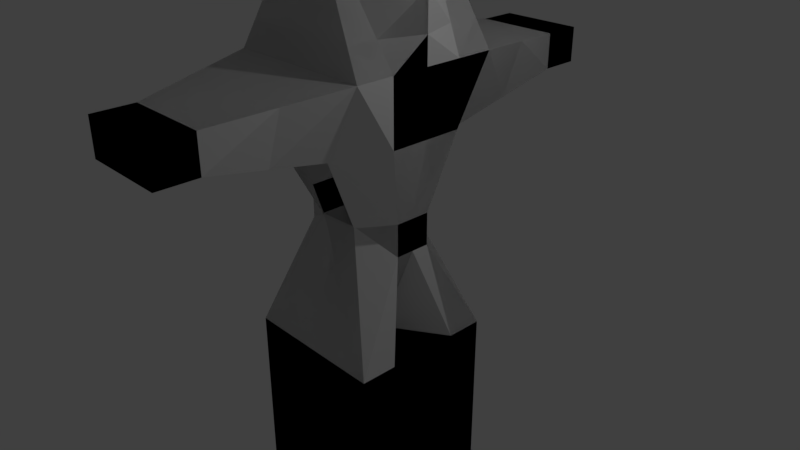 # Source: man3.blend  (saved by Blender 2.78.0; exported with 4.5.12 LTS)
import bpy
from mathutils import Matrix  # noqa: F401  (used for matrix-valued properties, if any)

bpy.ops.wm.read_factory_settings(use_empty=True)
scene = bpy.context.scene
scene.name = 'Scene'

# ---- collections
col_collection_1 = bpy.data.collections.new('Collection 1'); scene.collection.children.link(col_collection_1)

# ---- materials (node trees are filled in below, after node groups)
mat_material = bpy.data.materials.new('Material')
mat_material.alpha_threshold = 0.0
mat_material.use_transparent_shadow = False
mat_material.roughness = 0.5
mat_material.line_color = (0.0, 0.0, 0.0, 1.0)
mat_facebody = bpy.data.materials.new('FaceBody')
mat_facebody.alpha_threshold = 0.0
mat_facebody.use_transparent_shadow = False
mat_facebody.roughness = 0.5

# ---- material node trees

# ---- world
world_world = bpy.data.worlds.new('World'); scene.world = world_world
world_world.color = (0.05088, 0.05088, 0.05088)
world_world.use_sun_shadow = False
world_world.sun_shadow_jitter_overblur = 0.0
world_world.cycles.sampling_method = 'MANUAL'

# ---- cameras
cam_camera = bpy.data.cameras.new('Camera')
cam_camera.clip_end = 100.0
cam_camera.lens = 35.0
cam_camera.sensor_width = 32.0
cam_camera.sensor_height = 18.0
cam_camera.ortho_scale = 7.314
cam_camera.dof.focus_distance = 0.0
cam_camera.dof.aperture_fstop = 128.0

# ---- lights
light_lamp = bpy.data.lights.new('Lamp', 'POINT')
light_lamp.transmission_factor = 0.0
light_lamp.cutoff_distance = 30.0
light_lamp.energy = 100.0
light_lamp.shadow_buffer_clip_start = 1.001
light_lamp.shadow_soft_size = 0.1
light_lamp.shadow_maximum_resolution = 0.006
light_lamp.use_absolute_resolution = True

# ---- meshes
me_cube_001 = bpy.data.meshes.new('Cube.001')
me_cube_001.from_pydata([(1.0, 1.0, -1.0), (1.0, -1.0, -1.0), (-1.0, -1.0, -1.0), (-1.0, 1.0, -1.0), (0.3062, 0.4855, 0.5683), (0.2768, -0.4855, 0.6318), (-0.2604, -0.511, 0.6344), (-0.2914, 0.511, 0.5676), (0.1055, 0.7764, 4.354), (0.07295, -0.7682, 4.354), (-0.07295, -0.7682, 4.354), (-0.1055, 0.7764, 4.354), (1.0, 1.0, -2.481), (1.0, -1.0, -2.481), (-1.0, -1.0, -2.481), (-1.0, 1.0, -2.481), (0.217, -5.96e-08, -1.0), (0.04396, 2.98e-07, -1.0), (0.7891, -4.015e-07, 0.7852), (-0.7995, 1.438e-07, 0.7958), (1.0, -5.364e-07, 4.354), (-1.0, 1.788e-07, 4.354), (-1.0, 0.5, -1.0), (-0.7995, 0.2555, 0.7958), (-0.1055, 0.7236, 4.354), (-1.0, 0.5, -2.481), (1.0, 0.5, -1.0), (0.7891, 0.2428, 0.7852), (0.1055, 0.7236, 4.354), (1.0, 0.5, -2.481), (1.0, -0.5, -1.0), (0.7891, -0.2428, 0.7852), (0.07295, -0.7318, 4.354), (1.0, -0.5, -2.481), (-1.0, -0.5, -1.0), (-0.7995, -0.2555, 0.7958), (-0.07295, -0.7318, 4.354), (-1.0, -0.5, -2.481), (-1.0, -1.0, 2.677), (-1.0, 1.0, 2.677), (1.0, 1.0, 2.677), (1.0, -1.0, 2.677), (1.0, -5.364e-07, 2.677), (-1.0, 1.788e-07, 2.677), (-1.0, 0.5, 2.677), (1.0, 0.5, 2.677), (1.0, -0.5, 2.677), (-1.0, -0.5, 2.677), (0.3062, 0.4855, 0.5659), (0.2768, -0.4855, 0.6558), (-0.2604, -0.511, 0.6597), (-0.2914, 0.511, 0.565), (-0.7995, 1.712e-07, 0.3368), (0.7891, -2.975e-07, 0.349), (0.7891, 0.2428, 0.349), (-0.7995, 0.2555, 0.3368), (-0.7995, -0.2555, 0.3368), (0.7891, -0.2428, 0.349), (-3.874e-07, -0.7682, 4.354), (2.086e-07, 0.7764, 4.354), (-1.0, -1.0, 2.677), (1.0, -1.0, 2.677), (-0.5693, -3.139, 2.496), (0.5693, -3.139, 2.496), (-1.0, 1.0, -1.0), (-0.5647, 3.216, 2.494), (0.5647, 3.216, 2.494), (0.217, -0.5, -4.884), (1.0, -1.0, -4.884), (1.0, 1.0, -4.884), (-1.0, 1.0, -4.884), (-1.0, -1.0, -4.884), (-1.0, 0.5, -4.884), (1.0, 0.5, -4.884), (-1.0, -0.5, -4.884), (-0.5693, -2.613, 2.496), (0.5693, -2.613, 2.496), (1.0, 1.0, -1.0), (0.5647, 2.7, 2.494), (-0.5647, 2.7, 2.494), (-0.5027, 1.0, 1.615), (0.5027, 1.0, 1.615), (-0.4724, -1.0, 1.681), (0.4724, -1.0, 1.681), (1.0, -5.364e-07, 1.838), (-1.0, 1.788e-07, 1.838), (-1.0, 0.5, 1.838), (1.0, 0.5, 1.838), (1.0, -0.5, 1.838), (-1.0, -0.5, 1.838), (-0.4724, -1.0, 1.681), (0.4724, -1.0, 1.681), (-0.5693, -3.139, 2.019), (0.5693, -3.139, 2.019), (-0.5647, 3.216, 2.021), (0.5647, 3.216, 2.021), (0.5693, -2.613, 2.019), (-0.5693, -2.613, 2.019), (-0.5647, 2.7, 2.021), (0.5647, 2.7, 2.021), (1.0, 1.0, -2.481), (-1.0, 1.0, -2.481), (1.0, 1.0, -1.0), (-1.0, 1.0, -1.0), (1.0, 1.0, -2.481), (-1.0, 1.0, -2.481), (-1.192e-07, -1.788e-07, 4.354), (1.788e-07, 0.7236, 4.354), (-3.874e-07, -0.7318, 4.354), (-5.364e-07, -1.0, 2.677), (2.98e-07, 1.0, 2.677), (-5.364e-07, -1.0, 2.677), (-1.49e-06, -3.139, 2.496), (8.941e-07, 3.216, 2.494), (-1.252e-06, -2.613, 2.496), (7.153e-07, 2.7, 2.494), (8.941e-07, 3.216, 2.021), (-1.49e-06, -3.139, 2.019), (0.7846, -1.806, 2.587), (-0.7846, -1.806, 2.587), (-0.5209, -1.806, 1.85), (0.5209, -1.806, 1.85), (-8.941e-07, -1.806, 2.587), (0.7823, 1.85, 2.586), (-0.7823, 1.85, 2.586), (0.5337, 1.85, 1.818), (-0.5337, 1.85, 1.818), (5.066e-07, 1.85, 2.586), (-0.5365, -0.8841, 3.515), (0.5365, -0.8841, 3.515), (1.0, -5.364e-07, 3.515), (-1.0, 1.788e-07, 3.515), (-0.5527, 0.6118, 3.515), (0.5527, 0.6118, 3.515), (0.5365, -0.6159, 3.515), (-0.5365, -0.6159, 3.515), (-0.5527, 0.8882, 3.515), (0.5527, 0.8882, 3.515), (-4.619e-07, -0.8841, 3.515), (2.533e-07, 0.8882, 3.515), (-0.8111, 0.9528, 3.031), (0.8111, 0.9528, 3.031), (-0.8042, -0.951, 3.031), (0.8042, -0.951, 3.031), (1.0, -5.364e-07, 3.031), (-1.0, 1.788e-07, 3.031), (-0.8111, 0.5472, 3.031), (0.8111, 0.5472, 3.031), (0.8042, -0.549, 3.031), (-0.8042, -0.549, 3.031), (-5.05e-07, -0.951, 3.031), (2.791e-07, 0.9528, 3.031)], [], [(1, 33, 30), (128, 36, 135), (57, 5, 49), (49, 6, 50), (23, 51, 55), (0, 51, 48), (108, 10, 58), (139, 11, 59), (138, 9, 58), (137, 28, 133), (3, 25, 22), (2, 13, 1), (0, 100, 77), (12, 70, 15), (134, 20, 32), (24, 106, 107), (35, 52, 56), (27, 53, 54), (132, 21, 24), (26, 12, 0), (132, 11, 136), (4, 54, 48), (11, 107, 59), (29, 69, 12), (133, 20, 130), (52, 23, 55), (50, 35, 56), (134, 9, 129), (34, 14, 2), (106, 36, 108), (18, 57, 53), (135, 21, 131), (89, 43, 85), (88, 41, 83), (87, 42, 84), (86, 39, 80), (85, 44, 86), (84, 46, 88), (87, 40, 45), (83, 61, 91), (89, 38, 47), (16, 57, 30), (2, 56, 34), (17, 55, 22), (0, 54, 26), (54, 16, 26), (56, 17, 34), (48, 7, 4), (55, 3, 22), (1, 50, 2), (57, 1, 30), (75, 112, 114), (109, 60, 111), (115, 65, 79), (122, 76, 118), (93, 112, 117), (76, 93, 96), (94, 113, 116), (79, 94, 98), (78, 113, 115), (67, 71, 74), (69, 72, 70), (14, 68, 13), (37, 71, 14), (15, 72, 25), (33, 68, 67), (118, 96, 121), (122, 75, 114), (127, 78, 115), (124, 98, 126), (123, 99, 78), (119, 97, 75), (99, 66, 78), (97, 62, 75), (38, 90, 60), (35, 82, 89), (127, 79, 124), (27, 81, 87), (31, 84, 88), (23, 85, 86), (23, 80, 7), (27, 84, 18), (31, 83, 5), (35, 85, 19), (64, 102, 103), (3, 77, 64), (12, 101, 100), (15, 64, 101), (102, 105, 103), (77, 104, 102), (101, 103, 105), (100, 105, 104), (116, 66, 95), (117, 62, 92), (41, 111, 61), (114, 63, 76), (106, 32, 20), (59, 28, 8), (28, 106, 20), (138, 10, 128), (139, 8, 137), (32, 58, 9), (60, 120, 119), (111, 119, 122), (61, 121, 91), (111, 118, 61), (110, 124, 39), (40, 125, 123), (39, 126, 80), (110, 123, 127), (151, 137, 141), (150, 128, 142), (149, 131, 145), (148, 129, 143), (147, 130, 144), (146, 136, 140), (146, 131, 132), (148, 130, 134), (147, 137, 133), (150, 129, 138), (151, 136, 139), (142, 135, 149), (38, 149, 47), (110, 140, 151), (109, 143, 150), (45, 141, 147), (46, 144, 148), (44, 145, 146), (44, 140, 39), (45, 144, 42), (46, 143, 41), (47, 145, 43), (109, 142, 38), (110, 141, 40), (1, 13, 33), (128, 10, 36), (57, 31, 5), (49, 5, 6), (23, 7, 51), (0, 3, 51), (108, 36, 10), (139, 136, 11), (138, 129, 9), (137, 8, 28), (3, 15, 25), (2, 14, 13), (0, 12, 100), (12, 69, 70), (134, 130, 20), (24, 21, 106), (35, 19, 52), (27, 18, 53), (132, 131, 21), (26, 29, 12), (132, 24, 11), (4, 27, 54), (11, 24, 107), (29, 73, 69), (133, 28, 20), (52, 19, 23), (50, 6, 35), (134, 32, 9), (34, 37, 14), (106, 21, 36), (18, 31, 57), (135, 36, 21), (89, 47, 43), (88, 46, 41), (87, 45, 42), (86, 44, 39), (85, 43, 44), (84, 42, 46), (87, 81, 40), (83, 41, 61), (89, 82, 38), (16, 53, 57), (2, 50, 56), (17, 52, 55), (0, 48, 54), (54, 53, 16), (56, 52, 17), (48, 51, 7), (55, 51, 3), (1, 49, 50), (57, 49, 1), (75, 62, 112), (109, 38, 60), (115, 113, 65), (122, 114, 76), (93, 63, 112), (76, 63, 93), (94, 65, 113), (79, 65, 94), (78, 66, 113), (67, 68, 71), (69, 73, 72), (14, 71, 68), (37, 74, 71), (15, 70, 72), (33, 13, 68), (118, 76, 96), (122, 119, 75), (127, 123, 78), (124, 79, 98), (123, 125, 99), (119, 120, 97), (99, 95, 66), (97, 92, 62), (38, 82, 90), (35, 6, 82), (127, 115, 79), (27, 4, 81), (31, 18, 84), (23, 19, 85), (23, 86, 80), (27, 87, 84), (31, 88, 83), (35, 89, 85), (64, 77, 102), (3, 0, 77), (12, 15, 101), (15, 3, 64), (102, 104, 105), (77, 100, 104), (101, 64, 103), (100, 101, 105), (116, 113, 66), (117, 112, 62), (41, 109, 111), (114, 112, 63), (106, 108, 32), (59, 107, 28), (28, 107, 106), (138, 58, 10), (139, 59, 8), (32, 108, 58), (60, 90, 120), (111, 60, 119), (61, 118, 121), (111, 122, 118), (110, 127, 124), (40, 81, 125), (39, 124, 126), (110, 40, 123), (151, 139, 137), (150, 138, 128), (149, 135, 131), (148, 134, 129), (147, 133, 130), (146, 132, 136), (146, 145, 131), (148, 144, 130), (147, 141, 137), (150, 143, 129), (151, 140, 136), (142, 128, 135), (38, 142, 149), (110, 39, 140), (109, 41, 143), (45, 40, 141), (46, 42, 144), (44, 43, 145), (44, 146, 140), (45, 147, 144), (46, 148, 143), (47, 149, 145), (109, 150, 142), (110, 151, 141)])
_uv = me_cube_001.uv_layers.new(name='UVMap')
_uv.uv.foreach_set('vector', [0.0, 0.0, 0.0, 0.0, 0.0, 0.0, 0.357, 0.4593, 0.32, 0.4999, 0.3413, 0.4504, 0.3114, 0.9998, 0.404, 0.9662, 0.4019, 0.9691, 0.0, 0.0, 0.0, 0.0, 0.0, 0.0, 0.2291, 0.07884, 0.1411, 0.03891, 0.226, 0.007076, 0.0, 0.0, 0.0, 0.0, 0.0, 0.0, 0.0, 0.0, 0.0, 0.0, 0.0, 0.0, 0.2167, 0.503, 0.2569, 0.4985, 0.257, 0.5028, 0.3638, 0.5034, 0.3216, 0.5066, 0.3215, 0.5035, 0.2231, 0.5458, 0.2591, 0.5078, 0.2383, 0.5551, 0.0, 0.0, 0.0, 0.0, 0.0, 0.0, 0.0, 0.0, 0.0, 0.0, 0.0, 0.0, 0.0, 0.0, 0.0, 0.0, 0.0, 0.0, 0.5436, 0.7257, 0.8028, 0.4742, 0.858, 0.7257, 0.3386, 0.5553, 0.2886, 0.5339, 0.3199, 0.507, 0.2592, 0.4979, 0.2889, 0.5031, 0.2596, 0.5028, 0.3121, 0.07293, 0.2643, 0.004545, 0.3015, 0.0001768, 0.2392, 0.928, 0.2752, 0.9975, 0.2396, 0.9969, 0.2405, 0.4516, 0.2892, 0.4723, 0.2592, 0.4979, 0.0, 0.0, 0.0, 0.0, 0.0, 0.0, 0.2405, 0.4516, 0.2569, 0.4985, 0.2225, 0.4609, 0.157, 0.9692, 0.2396, 0.9969, 0.1571, 0.9708, 0.0, 0.0, 0.0, 0.0, 0.0, 0.0, 0.4618, 0.691, 0.6493, 0.444, 0.5436, 0.7257, 0.2383, 0.5551, 0.2886, 0.5339, 0.2881, 0.5728, 0.2643, 0.004545, 0.2291, 0.07884, 0.226, 0.007076, 0.4002, 0.02921, 0.3121, 0.07293, 0.3015, 0.0001768, 0.3386, 0.5553, 0.3216, 0.5066, 0.3572, 0.5466, 0.0, 0.0, 0.0, 0.0, 0.0, 0.0, 0.2889, 0.5031, 0.32, 0.4999, 0.3197, 0.5034, 0.2784, 0.9295, 0.3114, 0.9998, 0.2752, 0.9975, 0.3413, 0.4504, 0.2892, 0.4723, 0.289, 0.4333, 0.352, 0.2404, 0.2863, 0.3522, 0.2806, 0.2417, 0.3538, 0.7618, 0.4162, 0.637, 0.4541, 0.7961, 0.2128, 0.7584, 0.2865, 0.6531, 0.2836, 0.7627, 0.2098, 0.2484, 0.1591, 0.3787, 0.1098, 0.215, 0.2806, 0.2417, 0.2247, 0.3587, 0.2098, 0.2484, 0.2836, 0.7627, 0.3484, 0.6509, 0.3538, 0.7618, 0.2128, 0.7584, 0.1588, 0.6291, 0.226, 0.6466, 0.0, 0.0, 0.0, 0.0, 0.0, 0.0, 0.352, 0.2404, 0.4182, 0.3673, 0.3481, 0.3545, 0.0, 0.0, 0.0, 0.0, 0.0, 0.0, 0.0, 0.0, 0.0, 0.0, 0.0, 0.0, 0.0, 0.0, 0.0, 0.0, 0.0, 0.0, 0.0, 0.0, 0.0, 0.0, 0.0, 0.0, 0.0, 0.0, 0.0, 0.0, 0.0, 0.0, 0.0, 0.0, 0.0, 0.0, 0.0, 0.0, 0.0, 0.0, 0.0, 0.0, 0.0, 0.0, 0.0, 0.0, 0.0, 0.0, 0.0, 0.0, 0.0, 0.0, 0.0, 0.0, 0.0, 0.0, 0.0, 0.0, 0.0, 0.0, 0.0, 0.0, 0.0, 0.0, 0.0, 0.0, 0.0, 0.0, 0.0, 0.0, 0.0, 0.0, 0.0, 0.0, 0.0, 0.0, 0.0, 0.0, 0.0, 0.0, 0.0, 0.0, 0.0, 0.0, 0.0, 0.0, 0.0, 0.0, 0.0, 0.0, 0.0, 0.0, 0.0, 0.0, 0.0, 0.0, 0.0, 0.0, 0.0, 0.0, 0.0, 0.0, 0.0, 0.0, 0.0, 0.0, 0.0, 0.0, 0.0, 0.0, 0.0, 0.0, 0.0, 0.0, 0.0, 0.0, 0.8355, 0.07357, 0.6892, 0.07037, 0.6652, 0.0001768, 0.6493, 0.444, 0.8485, 0.4339, 0.8028, 0.4742, 0.5468, 0.3695, 0.8245, 0.1661, 0.9017, 0.3695, 0.4618, 0.321, 0.6892, 0.07037, 0.5468, 0.3695, 0.858, 0.7257, 0.8485, 0.4339, 0.9158, 0.7117, 0.971, 0.3327, 0.8245, 0.1661, 0.8355, 0.07357, 0.0, 0.0, 0.0, 0.0, 0.0, 0.0, 0.0, 0.0, 0.0, 0.0, 0.0, 0.0, 0.0, 0.0, 0.0, 0.0, 0.0, 0.0, 0.0, 0.0, 0.0, 0.0, 0.0, 0.0, 0.0, 0.0, 0.0, 0.0, 0.0, 0.0, 0.0, 0.0, 0.0, 0.0, 0.0, 0.0, 0.0, 0.0, 0.0, 0.0, 0.0, 0.0, 0.0, 0.0, 0.0, 0.0, 0.0, 0.0, 0.0, 0.0, 0.0, 0.0, 0.0, 0.0, 0.3121, 0.07293, 0.4537, 0.2032, 0.352, 0.2404, 0.0, 0.0, 0.0, 0.0, 0.0, 0.0, 0.2392, 0.928, 0.1129, 0.7949, 0.2128, 0.7584, 0.3177, 0.9317, 0.2836, 0.7627, 0.3538, 0.7618, 0.2291, 0.07884, 0.2806, 0.2417, 0.2098, 0.2484, 0.2291, 0.07884, 0.1098, 0.215, 0.1411, 0.04063, 0.2392, 0.928, 0.2836, 0.7627, 0.2784, 0.9295, 0.3177, 0.9317, 0.4541, 0.7961, 0.404, 0.9662, 0.3121, 0.07293, 0.2806, 0.2417, 0.2703, 0.07621, 0.0, 0.0, 0.0, 0.0, 0.0, 0.0, 0.0, 0.0, 0.0, 0.0, 0.0, 0.0, 0.0, 0.0, 0.0, 0.0, 0.0, 0.0, 0.0, 0.0, 0.0, 0.0, 0.0, 0.0, 0.0, 0.0, 0.0, 0.0, 0.0, 0.0, 0.0, 0.0, 0.0, 0.0, 0.0, 0.0, 0.0, 0.0, 0.0, 0.0, 0.0, 0.0, 0.0, 0.0, 0.0, 0.0, 0.0, 0.0, 0.0, 0.0, 0.0, 0.0, 0.0, 0.0, 0.0, 0.0, 0.0, 0.0, 0.0, 0.0, 0.0, 0.0, 0.0, 0.0, 0.0, 0.0, 0.0, 0.0, 0.0, 0.0, 0.0, 0.0, 0.2889, 0.5031, 0.3199, 0.507, 0.2886, 0.5339, 0.0, 0.0, 0.0, 0.0, 0.0, 0.0, 0.2591, 0.5078, 0.2889, 0.5031, 0.2886, 0.5339, 0.3638, 0.5034, 0.3217, 0.5004, 0.357, 0.4593, 0.2167, 0.503, 0.2568, 0.507, 0.2231, 0.5458, 0.0, 0.0, 0.0, 0.0, 0.0, 0.0, 0.5803, 0.8614, 0.5227, 0.726, 0.6057, 0.7659, 0.698, 0.8614, 0.6057, 0.7659, 0.698, 0.7659, 0.8157, 0.8614, 0.8733, 0.726, 0.9342, 0.8017, 0.698, 0.8614, 0.7903, 0.7659, 0.8157, 0.8614, 0.1325, 0.5032, 0.03037, 0.3887, 0.1591, 0.3787, 0.1588, 0.6291, 0.0001768, 0.7336, 0.02967, 0.6196, 0.1591, 0.3787, 0.0001769, 0.2768, 0.1098, 0.215, 0.1325, 0.5032, 0.02967, 0.6196, 0.02062, 0.5034, 0.1733, 0.5032, 0.2231, 0.5458, 0.191, 0.5853, 0.4123, 0.5035, 0.357, 0.4593, 0.3889, 0.4159, 0.3476, 0.4017, 0.289, 0.4333, 0.2878, 0.3918, 0.3465, 0.6035, 0.3572, 0.5466, 0.388, 0.5907, 0.2298, 0.6015, 0.2881, 0.5728, 0.2875, 0.6139, 0.2302, 0.4051, 0.2225, 0.4609, 0.1904, 0.4207, 0.2302, 0.4051, 0.289, 0.4333, 0.2405, 0.4516, 0.3465, 0.6035, 0.2881, 0.5728, 0.3386, 0.5553, 0.2298, 0.6015, 0.2231, 0.5458, 0.2383, 0.5551, 0.4123, 0.5035, 0.3572, 0.5466, 0.3638, 0.5034, 0.1733, 0.5032, 0.2225, 0.4609, 0.2167, 0.503, 0.3889, 0.4159, 0.3413, 0.4504, 0.3476, 0.4017, 0.4182, 0.3673, 0.3476, 0.4017, 0.3481, 0.3545, 0.1325, 0.5032, 0.1904, 0.4207, 0.1733, 0.5032, 0.4615, 0.5039, 0.388, 0.5907, 0.4123, 0.5035, 0.226, 0.6466, 0.191, 0.5853, 0.2298, 0.6015, 0.3484, 0.6509, 0.2875, 0.6139, 0.3465, 0.6035, 0.2247, 0.3587, 0.2878, 0.3918, 0.2302, 0.4051, 0.2247, 0.3587, 0.1904, 0.4207, 0.1591, 0.3787, 0.226, 0.6466, 0.2875, 0.6139, 0.2865, 0.6531, 0.3484, 0.6509, 0.388, 0.5907, 0.4162, 0.637, 0.3481, 0.3545, 0.2878, 0.3918, 0.2863, 0.3522, 0.4615, 0.5039, 0.3889, 0.4159, 0.4182, 0.3673, 0.1325, 0.5032, 0.191, 0.5853, 0.1588, 0.6291, 0.0, 0.0, 0.0, 0.0, 0.0, 0.0, 0.357, 0.4593, 0.3217, 0.5004, 0.32, 0.4999, 0.3114, 0.9998, 0.3177, 0.9317, 0.404, 0.9662, 0.0, 0.0, 0.0, 0.0, 0.0, 0.0, 0.2291, 0.07884, 0.1411, 0.04063, 0.1411, 0.03891, 0.0, 0.0, 0.0, 0.0, 0.0, 0.0, 0.0, 0.0, 0.0, 0.0, 0.0, 0.0, 0.2167, 0.503, 0.2225, 0.4609, 0.2569, 0.4985, 0.3638, 0.5034, 0.3572, 0.5466, 0.3216, 0.5066, 0.2231, 0.5458, 0.2568, 0.507, 0.2591, 0.5078, 0.0, 0.0, 0.0, 0.0, 0.0, 0.0, 0.0, 0.0, 0.0, 0.0, 0.0, 0.0, 0.0, 0.0, 0.0, 0.0, 0.0, 0.0, 0.5436, 0.7257, 0.6493, 0.444, 0.8028, 0.4742, 0.3386, 0.5553, 0.2881, 0.5728, 0.2886, 0.5339, 0.2592, 0.4979, 0.2892, 0.4723, 0.2889, 0.5031, 0.3121, 0.07293, 0.2703, 0.07621, 0.2643, 0.004545, 0.2392, 0.928, 0.2784, 0.9295, 0.2752, 0.9975, 0.2405, 0.4516, 0.289, 0.4333, 0.2892, 0.4723, 0.0, 0.0, 0.0, 0.0, 0.0, 0.0, 0.2405, 0.4516, 0.2592, 0.4979, 0.2569, 0.4985, 0.157, 0.9692, 0.2392, 0.928, 0.2396, 0.9969, 0.0, 0.0, 0.0, 0.0, 0.0, 0.0, 0.4618, 0.691, 0.6174, 0.3698, 0.6493, 0.444, 0.2383, 0.5551, 0.2591, 0.5078, 0.2886, 0.5339, 0.2643, 0.004545, 0.2703, 0.07621, 0.2291, 0.07884, 0.4002, 0.02921, 0.4027, 0.03216, 0.3121, 0.07293, 0.3386, 0.5553, 0.3199, 0.507, 0.3216, 0.5066, 0.0, 0.0, 0.0, 0.0, 0.0, 0.0, 0.2889, 0.5031, 0.2892, 0.4723, 0.32, 0.4999, 0.2784, 0.9295, 0.3177, 0.9317, 0.3114, 0.9998, 0.3413, 0.4504, 0.32, 0.4999, 0.2892, 0.4723, 0.352, 0.2404, 0.3481, 0.3545, 0.2863, 0.3522, 0.3538, 0.7618, 0.3484, 0.6509, 0.4162, 0.637, 0.2128, 0.7584, 0.226, 0.6466, 0.2865, 0.6531, 0.2098, 0.2484, 0.2247, 0.3587, 0.1591, 0.3787, 0.2806, 0.2417, 0.2863, 0.3522, 0.2247, 0.3587, 0.2836, 0.7627, 0.2865, 0.6531, 0.3484, 0.6509, 0.2128, 0.7584, 0.1129, 0.7949, 0.1588, 0.6291, 0.0, 0.0, 0.0, 0.0, 0.0, 0.0, 0.352, 0.2404, 0.4537, 0.2032, 0.4182, 0.3673, 0.0, 0.0, 0.0, 0.0, 0.0, 0.0, 0.0, 0.0, 0.0, 0.0, 0.0, 0.0, 0.0, 0.0, 0.0, 0.0, 0.0, 0.0, 0.0, 0.0, 0.0, 0.0, 0.0, 0.0, 0.0, 0.0, 0.0, 0.0, 0.0, 0.0, 0.0, 0.0, 0.0, 0.0, 0.0, 0.0, 0.0, 0.0, 0.0, 0.0, 0.0, 0.0, 0.0, 0.0, 0.0, 0.0, 0.0, 0.0, 0.0, 0.0, 0.0, 0.0, 0.0, 0.0, 0.0, 0.0, 0.0, 0.0, 0.0, 0.0, 0.0, 0.0, 0.0, 0.0, 0.0, 0.0, 0.0, 0.0, 0.0, 0.0, 0.0, 0.0, 0.0, 0.0, 0.0, 0.0, 0.0, 0.0, 0.0, 0.0, 0.0, 0.0, 0.0, 0.0, 0.0, 0.0, 0.0, 0.0, 0.0, 0.0, 0.0, 0.0, 0.0, 0.0, 0.0, 0.0, 0.0, 0.0, 0.0, 0.0, 0.0, 0.0, 0.0, 0.0, 0.0, 0.0, 0.0, 0.0, 0.0, 0.0, 0.0, 0.0, 0.0, 0.0, 0.8355, 0.07357, 0.8245, 0.1661, 0.6892, 0.07037, 0.6493, 0.444, 0.6174, 0.3698, 0.8485, 0.4339, 0.5468, 0.3695, 0.6892, 0.07037, 0.8245, 0.1661, 0.4618, 0.321, 0.6652, 0.0001768, 0.6892, 0.07037, 0.858, 0.7257, 0.8028, 0.4742, 0.8485, 0.4339, 0.971, 0.3327, 0.9017, 0.3695, 0.8245, 0.1661, 0.0, 0.0, 0.0, 0.0, 0.0, 0.0, 0.0, 0.0, 0.0, 0.0, 0.0, 0.0, 0.0, 0.0, 0.0, 0.0, 0.0, 0.0, 0.0, 0.0, 0.0, 0.0, 0.0, 0.0, 0.0, 0.0, 0.0, 0.0, 0.0, 0.0, 0.0, 0.0, 0.0, 0.0, 0.0, 0.0, 0.0, 0.0, 0.0, 0.0, 0.0, 0.0, 0.0, 0.0, 0.0, 0.0, 0.0, 0.0, 0.0, 0.0, 0.0, 0.0, 0.0, 0.0, 0.3121, 0.07293, 0.4027, 0.03216, 0.4537, 0.2032, 0.0, 0.0, 0.0, 0.0, 0.0, 0.0, 0.2392, 0.928, 0.157, 0.9692, 0.1129, 0.7949, 0.3177, 0.9317, 0.2784, 0.9295, 0.2836, 0.7627, 0.2291, 0.07884, 0.2703, 0.07621, 0.2806, 0.2417, 0.2291, 0.07884, 0.2098, 0.2484, 0.1098, 0.215, 0.2392, 0.928, 0.2128, 0.7584, 0.2836, 0.7627, 0.3177, 0.9317, 0.3538, 0.7618, 0.4541, 0.7961, 0.3121, 0.07293, 0.352, 0.2404, 0.2806, 0.2417, 0.0, 0.0, 0.0, 0.0, 0.0, 0.0, 0.0, 0.0, 0.0, 0.0, 0.0, 0.0, 0.0, 0.0, 0.0, 0.0, 0.0, 0.0, 0.0, 0.0, 0.0, 0.0, 0.0, 0.0, 0.0, 0.0, 0.0, 0.0, 0.0, 0.0, 0.0, 0.0, 0.0, 0.0, 0.0, 0.0, 0.0, 0.0, 0.0, 0.0, 0.0, 0.0, 0.0, 0.0, 0.0, 0.0, 0.0, 0.0, 0.0, 0.0, 0.0, 0.0, 0.0, 0.0, 0.0, 0.0, 0.0, 0.0, 0.0, 0.0, 0.0, 0.0, 0.0, 0.0, 0.0, 0.0, 0.0, 0.0, 0.0, 0.0, 0.0, 0.0, 0.2889, 0.5031, 0.3197, 0.5034, 0.3199, 0.507, 0.0, 0.0, 0.0, 0.0, 0.0, 0.0, 0.2591, 0.5078, 0.2596, 0.5028, 0.2889, 0.5031, 0.3638, 0.5034, 0.3215, 0.5035, 0.3217, 0.5004, 0.2167, 0.503, 0.257, 0.5028, 0.2568, 0.507, 0.0, 0.0, 0.0, 0.0, 0.0, 0.0, 0.5803, 0.8614, 0.4618, 0.8017, 0.5227, 0.726, 0.698, 0.8614, 0.5803, 0.8614, 0.6057, 0.7659, 0.8157, 0.8614, 0.7903, 0.7659, 0.8733, 0.726, 0.698, 0.8614, 0.698, 0.7659, 0.7903, 0.7659, 0.1325, 0.5032, 0.02062, 0.5034, 0.03037, 0.3887, 0.1588, 0.6291, 0.1129, 0.7949, 0.0001768, 0.7336, 0.1591, 0.3787, 0.03037, 0.3887, 0.0001769, 0.2768, 0.1325, 0.5032, 0.1588, 0.6291, 0.02967, 0.6196, 0.1733, 0.5032, 0.2167, 0.503, 0.2231, 0.5458, 0.4123, 0.5035, 0.3638, 0.5034, 0.357, 0.4593, 0.3476, 0.4017, 0.3413, 0.4504, 0.289, 0.4333, 0.3465, 0.6035, 0.3386, 0.5553, 0.3572, 0.5466, 0.2298, 0.6015, 0.2383, 0.5551, 0.2881, 0.5728, 0.2302, 0.4051, 0.2405, 0.4516, 0.2225, 0.4609, 0.2302, 0.4051, 0.2878, 0.3918, 0.289, 0.4333, 0.3465, 0.6035, 0.2875, 0.6139, 0.2881, 0.5728, 0.2298, 0.6015, 0.191, 0.5853, 0.2231, 0.5458, 0.4123, 0.5035, 0.388, 0.5907, 0.3572, 0.5466, 0.1733, 0.5032, 0.1904, 0.4207, 0.2225, 0.4609, 0.3889, 0.4159, 0.357, 0.4593, 0.3413, 0.4504, 0.4182, 0.3673, 0.3889, 0.4159, 0.3476, 0.4017, 0.1325, 0.5032, 0.1591, 0.3787, 0.1904, 0.4207, 0.4615, 0.5039, 0.4162, 0.637, 0.388, 0.5907, 0.226, 0.6466, 0.1588, 0.6291, 0.191, 0.5853, 0.3484, 0.6509, 0.2865, 0.6531, 0.2875, 0.6139, 0.2247, 0.3587, 0.2863, 0.3522, 0.2878, 0.3918, 0.2247, 0.3587, 0.2302, 0.4051, 0.1904, 0.4207, 0.226, 0.6466, 0.2298, 0.6015, 0.2875, 0.6139, 0.3484, 0.6509, 0.3465, 0.6035, 0.388, 0.5907, 0.3481, 0.3545, 0.3476, 0.4017, 0.2878, 0.3918, 0.4615, 0.5039, 0.4123, 0.5035, 0.3889, 0.4159, 0.1325, 0.5032, 0.1733, 0.5032, 0.191, 0.5853])
me_cube_001.materials.append(mat_material)
me_cube_001.materials.append(mat_facebody)
me_cube_001.use_remesh_preserve_volume = False
me_cube_001.use_remesh_preserve_attributes = False
me_cube_001.use_mirror_vertex_groups = False
me_cube_001.update()
me_cube = bpy.data.meshes.new('Cube')
me_cube.from_pydata([(1.0, 1.0, -1.0), (1.0, -1.0, -1.0), (-1.0, -1.0, -1.0), (-1.0, 1.0, -1.0), (0.3062, 0.4855, 0.5683), (0.2768, -0.4855, 0.6318), (-0.2604, -0.511, 0.6344), (-0.2914, 0.511, 0.5676), (0.1055, 0.7764, 4.354), (0.07295, -0.7682, 4.354), (-0.07295, -0.7682, 4.354), (-0.1055, 0.7764, 4.354), (1.0, 1.0, -2.481), (1.0, -1.0, -2.481), (-1.0, -1.0, -2.481), (-1.0, 1.0, -2.481), (0.217, -5.96e-08, -1.0), (0.04396, 2.98e-07, -1.0), (0.7891, -4.015e-07, 0.7852), (-0.7995, 1.438e-07, 0.7958), (1.0, -5.364e-07, 4.354), (-1.0, 1.788e-07, 4.354), (-1.0, 0.5, -1.0), (-0.7995, 0.2555, 0.7958), (-0.1055, 0.7236, 4.354), (-1.0, 0.5, -2.481), (1.0, 0.5, -1.0), (0.7891, 0.2428, 0.7852), (0.1055, 0.7236, 4.354), (1.0, 0.5, -2.481), (1.0, -0.5, -1.0), (0.7891, -0.2428, 0.7852), (0.07295, -0.7318, 4.354), (1.0, -0.5, -2.481), (-1.0, -0.5, -1.0), (-0.7995, -0.2555, 0.7958), (-0.07295, -0.7318, 4.354), (-1.0, -0.5, -2.481), (-1.0, -1.0, 2.677), (-1.0, 1.0, 2.677), (1.0, 1.0, 2.677), (1.0, -1.0, 2.677), (1.0, -5.364e-07, 2.677), (-1.0, 1.788e-07, 2.677), (-1.0, 0.5, 2.677), (1.0, 0.5, 2.677), (1.0, -0.5, 2.677), (-1.0, -0.5, 2.677), (0.3062, 0.4855, 0.5659), (0.2768, -0.4855, 0.6558), (-0.2604, -0.511, 0.6597), (-0.2914, 0.511, 0.565), (-0.7995, 1.712e-07, 0.3368), (0.7891, -2.975e-07, 0.349), (0.7891, 0.2428, 0.349), (-0.7995, 0.2555, 0.3368), (-0.7995, -0.2555, 0.3368), (0.7891, -0.2428, 0.349), (-3.874e-07, -0.7682, 4.354), (2.086e-07, 0.7764, 4.354), (-1.0, -1.0, 2.677), (1.0, -1.0, 2.677), (-0.5693, -3.139, 2.496), (0.5693, -3.139, 2.496), (-1.0, 1.0, -1.0), (-0.5647, 3.216, 2.494), (0.5647, 3.216, 2.494), (0.217, -0.5, -4.884), (1.0, -1.0, -4.884), (1.0, 1.0, -4.884), (-1.0, 1.0, -4.884), (-1.0, -1.0, -4.884), (-1.0, 0.5, -4.884), (1.0, 0.5, -4.884), (-1.0, -0.5, -4.884), (-0.5693, -2.613, 2.496), (0.5693, -2.613, 2.496), (1.0, 1.0, -1.0), (0.5647, 2.7, 2.494), (-0.5647, 2.7, 2.494), (-0.5027, 1.0, 1.615), (0.5027, 1.0, 1.615), (-0.4724, -1.0, 1.681), (0.4724, -1.0, 1.681), (1.0, -5.364e-07, 1.838), (-1.0, 1.788e-07, 1.838), (-1.0, 0.5, 1.838), (1.0, 0.5, 1.838), (1.0, -0.5, 1.838), (-1.0, -0.5, 1.838), (-0.4724, -1.0, 1.681), (0.4724, -1.0, 1.681), (-0.5693, -3.139, 2.019), (0.5693, -3.139, 2.019), (-0.5647, 3.216, 2.021), (0.5647, 3.216, 2.021), (0.5693, -2.613, 2.019), (-0.5693, -2.613, 2.019), (-0.5647, 2.7, 2.021), (0.5647, 2.7, 2.021), (1.0, 1.0, -2.481), (-1.0, 1.0, -2.481), (1.0, 1.0, -1.0), (-1.0, 1.0, -1.0), (1.0, 1.0, -2.481), (-1.0, 1.0, -2.481), (-1.192e-07, -1.788e-07, 4.354), (1.788e-07, 0.7236, 4.354), (-3.874e-07, -0.7318, 4.354), (-5.364e-07, -1.0, 2.677), (2.98e-07, 1.0, 2.677), (-5.364e-07, -1.0, 2.677), (-1.49e-06, -3.139, 2.496), (8.941e-07, 3.216, 2.494), (-1.252e-06, -2.613, 2.496), (7.153e-07, 2.7, 2.494), (8.941e-07, 3.216, 2.021), (-1.49e-06, -3.139, 2.019), (0.7846, -1.806, 2.587), (-0.7846, -1.806, 2.587), (-0.5209, -1.806, 1.85), (0.5209, -1.806, 1.85), (-8.941e-07, -1.806, 2.587), (0.7823, 1.85, 2.586), (-0.7823, 1.85, 2.586), (0.5337, 1.85, 1.818), (-0.5337, 1.85, 1.818), (5.066e-07, 1.85, 2.586), (-0.5365, -0.8841, 3.515), (0.5365, -0.8841, 3.515), (1.0, -5.364e-07, 3.515), (-1.0, 1.788e-07, 3.515), (-0.5527, 0.6118, 3.515), (0.5527, 0.6118, 3.515), (0.5365, -0.6159, 3.515), (-0.5365, -0.6159, 3.515), (-0.5527, 0.8882, 3.515), (0.5527, 0.8882, 3.515), (-4.619e-07, -0.8841, 3.515), (2.533e-07, 0.8882, 3.515), (-0.8111, 0.9528, 3.031), (0.8111, 0.9528, 3.031), (-0.8042, -0.951, 3.031), (0.8042, -0.951, 3.031), (1.0, -5.364e-07, 3.031), (-1.0, 1.788e-07, 3.031), (-0.8111, 0.5472, 3.031), (0.8111, 0.5472, 3.031), (0.8042, -0.549, 3.031), (-0.8042, -0.549, 3.031), (-5.05e-07, -0.951, 3.031), (2.791e-07, 0.9528, 3.031)], [], [(30, 1, 13, 33), (135, 128, 10, 36), (57, 31, 5, 49), (49, 5, 6, 50), (55, 23, 7, 51), (48, 0, 3, 51), (108, 36, 10, 58), (139, 136, 11, 59), (138, 129, 9, 58), (133, 137, 8, 28), (22, 3, 15, 25), (1, 2, 14, 13), (0, 12, 100, 77), (15, 12, 69, 70), (134, 130, 20, 32), (107, 24, 21, 106), (56, 35, 19, 52), (54, 27, 18, 53), (132, 131, 21, 24), (0, 26, 29, 12), (136, 132, 24, 11), (48, 4, 27, 54), (59, 11, 24, 107), (12, 29, 73, 69), (130, 133, 28, 20), (52, 19, 23, 55), (50, 6, 35, 56), (129, 134, 32, 9), (2, 34, 37, 14), (106, 21, 36, 108), (53, 18, 31, 57), (131, 135, 36, 21), (85, 89, 47, 43), (83, 88, 46, 41), (84, 87, 45, 42), (80, 86, 44, 39), (86, 85, 43, 44), (88, 84, 42, 46), (87, 81, 40, 45), (83, 41, 61, 91), (89, 82, 38, 47), (16, 53, 57, 30), (2, 50, 56, 34), (17, 52, 55, 22), (0, 48, 54, 26), (26, 54, 53, 16), (34, 56, 52, 17), (4, 48, 51, 7), (22, 55, 51, 3), (1, 49, 50, 2), (30, 57, 49, 1), (114, 75, 62, 112), (109, 38, 60, 111), (79, 115, 113, 65), (118, 122, 114, 76), (117, 93, 63, 112), (96, 76, 63, 93), (116, 94, 65, 113), (98, 79, 65, 94), (115, 78, 66, 113), (67, 68, 71, 74), (69, 73, 72, 70), (13, 14, 71, 68), (14, 37, 74, 71), (25, 15, 70, 72), (33, 13, 68, 67), (121, 118, 76, 96), (122, 119, 75, 114), (127, 123, 78, 115), (126, 124, 79, 98), (123, 125, 99, 78), (119, 120, 97, 75), (78, 99, 95, 66), (75, 97, 92, 62), (38, 82, 90, 60), (35, 6, 82, 89), (124, 127, 115, 79), (27, 4, 81, 87), (31, 18, 84, 88), (23, 19, 85, 86), (7, 23, 86, 80), (18, 27, 87, 84), (5, 31, 88, 83), (19, 35, 89, 85), (64, 77, 102, 103), (3, 0, 77, 64), (12, 15, 101, 100), (15, 3, 64, 101), (103, 102, 104, 105), (77, 100, 104, 102), (101, 64, 103, 105), (100, 101, 105, 104), (95, 116, 113, 66), (92, 117, 112, 62), (41, 109, 111, 61), (76, 114, 112, 63), (20, 106, 108, 32), (8, 59, 107, 28), (28, 107, 106, 20), (128, 138, 58, 10), (137, 139, 59, 8), (32, 108, 58, 9), (60, 90, 120, 119), (111, 60, 119, 122), (91, 61, 118, 121), (61, 111, 122, 118), (39, 110, 127, 124), (40, 81, 125, 123), (80, 39, 124, 126), (110, 40, 123, 127), (141, 151, 139, 137), (142, 150, 138, 128), (145, 149, 135, 131), (143, 148, 134, 129), (144, 147, 133, 130), (140, 146, 132, 136), (146, 145, 131, 132), (148, 144, 130, 134), (147, 141, 137, 133), (150, 143, 129, 138), (151, 140, 136, 139), (149, 142, 128, 135), (47, 38, 142, 149), (110, 39, 140, 151), (109, 41, 143, 150), (45, 40, 141, 147), (46, 42, 144, 148), (44, 43, 145, 146), (39, 44, 146, 140), (42, 45, 147, 144), (41, 46, 148, 143), (43, 47, 149, 145), (38, 109, 150, 142), (40, 110, 151, 141)])
_uv = me_cube.uv_layers.new(name='UVMap')
_uv.uv.foreach_set('vector', [0.0, 0.0, 0.0, 0.0, 0.0, 0.0, 0.0, 0.0, 0.3413, 0.4504, 0.357, 0.4593, 0.3217, 0.5004, 0.32, 0.4999, 0.3114, 0.9998, 0.3177, 0.9317, 0.404, 0.9662, 0.4019, 0.9691, 0.0, 0.0, 0.0, 0.0, 0.0, 0.0, 0.0, 0.0, 0.226, 0.007076, 0.2291, 0.07884, 0.1411, 0.04063, 0.1411, 0.03891, 0.0, 0.0, 0.0, 0.0, 0.0, 0.0, 0.0, 0.0, 0.0, 0.0, 0.0, 0.0, 0.0, 0.0, 0.0, 0.0, 0.2167, 0.503, 0.2225, 0.4609, 0.2569, 0.4985, 0.257, 0.5028, 0.3638, 0.5034, 0.3572, 0.5466, 0.3216, 0.5066, 0.3215, 0.5035, 0.2383, 0.5551, 0.2231, 0.5458, 0.2568, 0.507, 0.2591, 0.5078, 0.0, 0.0, 0.0, 0.0, 0.0, 0.0, 0.0, 0.0, 0.0, 0.0, 0.0, 0.0, 0.0, 0.0, 0.0, 0.0, 0.0, 0.0, 0.0, 0.0, 0.0, 0.0, 0.0, 0.0, 0.858, 0.7257, 0.5436, 0.7257, 0.6493, 0.444, 0.8028, 0.4742, 0.3386, 0.5553, 0.2881, 0.5728, 0.2886, 0.5339, 0.3199, 0.507, 0.2596, 0.5028, 0.2592, 0.4979, 0.2892, 0.4723, 0.2889, 0.5031, 0.3015, 0.0001768, 0.3121, 0.07293, 0.2703, 0.07621, 0.2643, 0.004545, 0.2396, 0.9969, 0.2392, 0.928, 0.2784, 0.9295, 0.2752, 0.9975, 0.2405, 0.4516, 0.289, 0.4333, 0.2892, 0.4723, 0.2592, 0.4979, 0.0, 0.0, 0.0, 0.0, 0.0, 0.0, 0.0, 0.0, 0.2225, 0.4609, 0.2405, 0.4516, 0.2592, 0.4979, 0.2569, 0.4985, 0.1571, 0.9708, 0.157, 0.9692, 0.2392, 0.928, 0.2396, 0.9969, 0.0, 0.0, 0.0, 0.0, 0.0, 0.0, 0.0, 0.0, 0.5436, 0.7257, 0.4618, 0.691, 0.6174, 0.3698, 0.6493, 0.444, 0.2881, 0.5728, 0.2383, 0.5551, 0.2591, 0.5078, 0.2886, 0.5339, 0.2643, 0.004545, 0.2703, 0.07621, 0.2291, 0.07884, 0.226, 0.007076, 0.4002, 0.02921, 0.4027, 0.03216, 0.3121, 0.07293, 0.3015, 0.0001768, 0.3572, 0.5466, 0.3386, 0.5553, 0.3199, 0.507, 0.3216, 0.5066, 0.0, 0.0, 0.0, 0.0, 0.0, 0.0, 0.0, 0.0, 0.2889, 0.5031, 0.2892, 0.4723, 0.32, 0.4999, 0.3197, 0.5034, 0.2752, 0.9975, 0.2784, 0.9295, 0.3177, 0.9317, 0.3114, 0.9998, 0.289, 0.4333, 0.3413, 0.4504, 0.32, 0.4999, 0.2892, 0.4723, 0.2806, 0.2417, 0.352, 0.2404, 0.3481, 0.3545, 0.2863, 0.3522, 0.4541, 0.7961, 0.3538, 0.7618, 0.3484, 0.6509, 0.4162, 0.637, 0.2836, 0.7627, 0.2128, 0.7584, 0.226, 0.6466, 0.2865, 0.6531, 0.1098, 0.215, 0.2098, 0.2484, 0.2247, 0.3587, 0.1591, 0.3787, 0.2098, 0.2484, 0.2806, 0.2417, 0.2863, 0.3522, 0.2247, 0.3587, 0.3538, 0.7618, 0.2836, 0.7627, 0.2865, 0.6531, 0.3484, 0.6509, 0.2128, 0.7584, 0.1129, 0.7949, 0.1588, 0.6291, 0.226, 0.6466, 0.0, 0.0, 0.0, 0.0, 0.0, 0.0, 0.0, 0.0, 0.352, 0.2404, 0.4537, 0.2032, 0.4182, 0.3673, 0.3481, 0.3545, 0.0, 0.0, 0.0, 0.0, 0.0, 0.0, 0.0, 0.0, 0.0, 0.0, 0.0, 0.0, 0.0, 0.0, 0.0, 0.0, 0.0, 0.0, 0.0, 0.0, 0.0, 0.0, 0.0, 0.0, 0.0, 0.0, 0.0, 0.0, 0.0, 0.0, 0.0, 0.0, 0.0, 0.0, 0.0, 0.0, 0.0, 0.0, 0.0, 0.0, 0.0, 0.0, 0.0, 0.0, 0.0, 0.0, 0.0, 0.0, 0.0, 0.0, 0.0, 0.0, 0.0, 0.0, 0.0, 0.0, 0.0, 0.0, 0.0, 0.0, 0.0, 0.0, 0.0, 0.0, 0.0, 0.0, 0.0, 0.0, 0.0, 0.0, 0.0, 0.0, 0.0, 0.0, 0.0, 0.0, 0.0, 0.0, 0.0, 0.0, 0.0, 0.0, 0.0, 0.0, 0.0, 0.0, 0.0, 0.0, 0.0, 0.0, 0.0, 0.0, 0.0, 0.0, 0.0, 0.0, 0.0, 0.0, 0.0, 0.0, 0.0, 0.0, 0.0, 0.0, 0.0, 0.0, 0.0, 0.0, 0.0, 0.0, 0.0, 0.0, 0.0, 0.0, 0.0, 0.0, 0.0, 0.0, 0.0, 0.0, 0.0, 0.0, 0.0, 0.0, 0.0, 0.0, 0.0, 0.0, 0.0, 0.0, 0.0, 0.0, 0.0, 0.0, 0.0, 0.0, 0.0, 0.0, 0.0, 0.0, 0.0, 0.0, 0.0, 0.0, 0.0, 0.0, 0.0, 0.0, 0.0, 0.0, 0.0, 0.0, 0.8355, 0.07357, 0.8245, 0.1661, 0.6892, 0.07037, 0.6652, 0.0001768, 0.6493, 0.444, 0.6174, 0.3698, 0.8485, 0.4339, 0.8028, 0.4742, 0.9017, 0.3695, 0.5468, 0.3695, 0.6892, 0.07037, 0.8245, 0.1661, 0.5468, 0.3695, 0.4618, 0.321, 0.6652, 0.0001768, 0.6892, 0.07037, 0.9158, 0.7117, 0.858, 0.7257, 0.8028, 0.4742, 0.8485, 0.4339, 0.971, 0.3327, 0.9017, 0.3695, 0.8245, 0.1661, 0.8355, 0.07357, 0.0, 0.0, 0.0, 0.0, 0.0, 0.0, 0.0, 0.0, 0.0, 0.0, 0.0, 0.0, 0.0, 0.0, 0.0, 0.0, 0.0, 0.0, 0.0, 0.0, 0.0, 0.0, 0.0, 0.0, 0.0, 0.0, 0.0, 0.0, 0.0, 0.0, 0.0, 0.0, 0.0, 0.0, 0.0, 0.0, 0.0, 0.0, 0.0, 0.0, 0.0, 0.0, 0.0, 0.0, 0.0, 0.0, 0.0, 0.0, 0.0, 0.0, 0.0, 0.0, 0.0, 0.0, 0.0, 0.0, 0.0, 0.0, 0.0, 0.0, 0.0, 0.0, 0.0, 0.0, 0.0, 0.0, 0.0, 0.0, 0.0, 0.0, 0.0, 0.0, 0.3121, 0.07293, 0.4027, 0.03216, 0.4537, 0.2032, 0.352, 0.2404, 0.0, 0.0, 0.0, 0.0, 0.0, 0.0, 0.0, 0.0, 0.2392, 0.928, 0.157, 0.9692, 0.1129, 0.7949, 0.2128, 0.7584, 0.3177, 0.9317, 0.2784, 0.9295, 0.2836, 0.7627, 0.3538, 0.7618, 0.2291, 0.07884, 0.2703, 0.07621, 0.2806, 0.2417, 0.2098, 0.2484, 0.1411, 0.04063, 0.2291, 0.07884, 0.2098, 0.2484, 0.1098, 0.215, 0.2784, 0.9295, 0.2392, 0.928, 0.2128, 0.7584, 0.2836, 0.7627, 0.404, 0.9662, 0.3177, 0.9317, 0.3538, 0.7618, 0.4541, 0.7961, 0.2703, 0.07621, 0.3121, 0.07293, 0.352, 0.2404, 0.2806, 0.2417, 0.0, 0.0, 0.0, 0.0, 0.0, 0.0, 0.0, 0.0, 0.0, 0.0, 0.0, 0.0, 0.0, 0.0, 0.0, 0.0, 0.0, 0.0, 0.0, 0.0, 0.0, 0.0, 0.0, 0.0, 0.0, 0.0, 0.0, 0.0, 0.0, 0.0, 0.0, 0.0, 0.0, 0.0, 0.0, 0.0, 0.0, 0.0, 0.0, 0.0, 0.0, 0.0, 0.0, 0.0, 0.0, 0.0, 0.0, 0.0, 0.0, 0.0, 0.0, 0.0, 0.0, 0.0, 0.0, 0.0, 0.0, 0.0, 0.0, 0.0, 0.0, 0.0, 0.0, 0.0, 0.0, 0.0, 0.0, 0.0, 0.0, 0.0, 0.0, 0.0, 0.0, 0.0, 0.0, 0.0, 0.0, 0.0, 0.0, 0.0, 0.0, 0.0, 0.0, 0.0, 0.0, 0.0, 0.0, 0.0, 0.0, 0.0, 0.0, 0.0, 0.0, 0.0, 0.0, 0.0, 0.2886, 0.5339, 0.2889, 0.5031, 0.3197, 0.5034, 0.3199, 0.507, 0.0, 0.0, 0.0, 0.0, 0.0, 0.0, 0.0, 0.0, 0.2591, 0.5078, 0.2596, 0.5028, 0.2889, 0.5031, 0.2886, 0.5339, 0.357, 0.4593, 0.3638, 0.5034, 0.3215, 0.5035, 0.3217, 0.5004, 0.2231, 0.5458, 0.2167, 0.503, 0.257, 0.5028, 0.2568, 0.507, 0.0, 0.0, 0.0, 0.0, 0.0, 0.0, 0.0, 0.0, 0.5803, 0.8614, 0.4618, 0.8017, 0.5227, 0.726, 0.6057, 0.7659, 0.698, 0.8614, 0.5803, 0.8614, 0.6057, 0.7659, 0.698, 0.7659, 0.9342, 0.8017, 0.8157, 0.8614, 0.7903, 0.7659, 0.8733, 0.726, 0.8157, 0.8614, 0.698, 0.8614, 0.698, 0.7659, 0.7903, 0.7659, 0.1591, 0.3787, 0.1325, 0.5032, 0.02062, 0.5034, 0.03037, 0.3887, 0.1588, 0.6291, 0.1129, 0.7949, 0.0001768, 0.7336, 0.02967, 0.6196, 0.1098, 0.215, 0.1591, 0.3787, 0.03037, 0.3887, 0.0001769, 0.2768, 0.1325, 0.5032, 0.1588, 0.6291, 0.02967, 0.6196, 0.02062, 0.5034, 0.191, 0.5853, 0.1733, 0.5032, 0.2167, 0.503, 0.2231, 0.5458, 0.3889, 0.4159, 0.4123, 0.5035, 0.3638, 0.5034, 0.357, 0.4593, 0.2878, 0.3918, 0.3476, 0.4017, 0.3413, 0.4504, 0.289, 0.4333, 0.388, 0.5907, 0.3465, 0.6035, 0.3386, 0.5553, 0.3572, 0.5466, 0.2875, 0.6139, 0.2298, 0.6015, 0.2383, 0.5551, 0.2881, 0.5728, 0.1904, 0.4207, 0.2302, 0.4051, 0.2405, 0.4516, 0.2225, 0.4609, 0.2302, 0.4051, 0.2878, 0.3918, 0.289, 0.4333, 0.2405, 0.4516, 0.3465, 0.6035, 0.2875, 0.6139, 0.2881, 0.5728, 0.3386, 0.5553, 0.2298, 0.6015, 0.191, 0.5853, 0.2231, 0.5458, 0.2383, 0.5551, 0.4123, 0.5035, 0.388, 0.5907, 0.3572, 0.5466, 0.3638, 0.5034, 0.1733, 0.5032, 0.1904, 0.4207, 0.2225, 0.4609, 0.2167, 0.503, 0.3476, 0.4017, 0.3889, 0.4159, 0.357, 0.4593, 0.3413, 0.4504, 0.3481, 0.3545, 0.4182, 0.3673, 0.3889, 0.4159, 0.3476, 0.4017, 0.1325, 0.5032, 0.1591, 0.3787, 0.1904, 0.4207, 0.1733, 0.5032, 0.4615, 0.5039, 0.4162, 0.637, 0.388, 0.5907, 0.4123, 0.5035, 0.226, 0.6466, 0.1588, 0.6291, 0.191, 0.5853, 0.2298, 0.6015, 0.3484, 0.6509, 0.2865, 0.6531, 0.2875, 0.6139, 0.3465, 0.6035, 0.2247, 0.3587, 0.2863, 0.3522, 0.2878, 0.3918, 0.2302, 0.4051, 0.1591, 0.3787, 0.2247, 0.3587, 0.2302, 0.4051, 0.1904, 0.4207, 0.2865, 0.6531, 0.226, 0.6466, 0.2298, 0.6015, 0.2875, 0.6139, 0.4162, 0.637, 0.3484, 0.6509, 0.3465, 0.6035, 0.388, 0.5907, 0.2863, 0.3522, 0.3481, 0.3545, 0.3476, 0.4017, 0.2878, 0.3918, 0.4182, 0.3673, 0.4615, 0.5039, 0.4123, 0.5035, 0.3889, 0.4159, 0.1588, 0.6291, 0.1325, 0.5032, 0.1733, 0.5032, 0.191, 0.5853])
me_cube.materials.append(mat_material)
me_cube.materials.append(mat_facebody)
me_cube.use_remesh_preserve_volume = False
me_cube.use_remesh_preserve_attributes = False
me_cube.use_mirror_vertex_groups = False
me_cube.update()
arm_armature = bpy.data.armatures.new('Armature')  # bones are not reproduced

# ---- objects
ob_armature = bpy.data.objects.new('Armature', arm_armature)
ob_mymesh_001 = bpy.data.objects.new('MyMesh.001', me_cube_001)
ob_mymesh = bpy.data.objects.new('MyMesh', me_cube)
ob_lamp = bpy.data.objects.new('Lamp', light_lamp)
ob_camera = bpy.data.objects.new('Camera', cam_camera)

# ---- transforms, parenting, visibility, modifiers, constraints
ob_armature.location = (-0.0001032, 0.008678, 0.0007329)
ob_armature.show_in_front = True
ob_armature.lineart.crease_threshold = 0.0
ob_mymesh_001.parent = ob_armature
ob_mymesh_001.matrix_parent_inverse = Matrix(((1.0, 0.0, 0.0, 0.0001032), (0.0, 1.0, 0.0, 0.0002358), (0.0, 0.0, 1.0, -0.0007329), (0.0, 0.0, 0.0, 1.0)))
ob_mymesh_001.location = (0.0, 0.0, 4.902)
ob_mymesh_001.lock_rotations_4d = False
ob_mymesh_001.empty_display_type = 'ARROWS'
ob_mymesh_001.lineart.crease_threshold = 0.0
_vg = ob_mymesh_001.vertex_groups.new(name='Bone')
_vg = ob_mymesh_001.vertex_groups.new(name='Bone.001')
_vg = ob_mymesh_001.vertex_groups.new(name='Bone.002')
_vg = ob_mymesh_001.vertex_groups.new(name='Arm_R2')
_vg.add([39, 40, 65, 66, 78, 79, 80, 81, 94, 95, 98, 99, 110, 113, 115, 116, 123, 124, 125, 126, 127], 1.0, 'REPLACE')
_vg = ob_mymesh_001.vertex_groups.new(name='Bone.005')
_vg = ob_mymesh_001.vertex_groups.new(name='Bone.006')
_vg = ob_mymesh_001.vertex_groups.new(name='Arm_L2')
_vg.add([60, 61, 62, 63, 75, 76, 90, 91, 92, 93, 96, 97, 111, 112, 114, 117, 118, 119, 120, 121, 122], 1.0, 'REPLACE')
_vg = ob_mymesh_001.vertex_groups.new(name='Head')
_vg.add([8, 9, 10, 11, 20, 21, 24, 28, 32, 36, 38, 39, 40, 41, 42, 43, 44, 45, 46, 47, 58, 59, 106, 107, 108, 109, 110, 128, 129, 130, 131, 132, 133, 134, 135, 136, 137, 138, 139, 140, 141, 142, 143, 144, 145, 146, 147, 148, 149, 150, 151], 1.0, 'REPLACE')
_vg = ob_mymesh_001.vertex_groups.new(name='Leg_R.001')
_vg = ob_mymesh_001.vertex_groups.new(name='Leg_L2')
_vg.add([1, 2, 13, 14, 16, 17, 30, 33, 34, 37, 49, 50, 52, 53, 56, 57, 67, 68, 71, 74], 1.0, 'REPLACE')
_vg = ob_mymesh_001.vertex_groups.new(name='Leg_L.001')
_vg = ob_mymesh_001.vertex_groups.new(name='Leg_R2')
_vg.add([0, 3, 12, 15, 16, 17, 22, 25, 26, 29, 48, 51, 52, 53, 54, 55, 69, 70, 72, 73, 102, 103, 104, 105], 1.0, 'REPLACE')
_vg = ob_mymesh_001.vertex_groups.new(name='Arm_L')
_vg.add([39, 40, 65, 66, 78, 79, 80, 81, 94, 95, 98, 99, 110, 113, 115, 116, 123, 124, 125, 126, 127], 1.0, 'REPLACE')
_vg = ob_mymesh_001.vertex_groups.new(name='Arm_R')
_vg.add([60, 61, 62, 63, 75, 76, 90, 91, 92, 93, 96, 97, 111, 112, 114, 117, 118, 119, 120, 121, 122], 1.0, 'REPLACE')
_vg = ob_mymesh_001.vertex_groups.new(name='Leg_R')
_vg.add([1, 2, 13, 14, 16, 17, 30, 33, 34, 37, 49, 50, 52, 53, 56, 57, 67, 68, 71, 74], 1.0, 'REPLACE')
_vg = ob_mymesh_001.vertex_groups.new(name='Leg_L')
_vg.add([0, 3, 12, 15, 16, 17, 22, 25, 26, 29, 48, 51, 52, 53, 54, 55, 69, 70, 72, 73, 102, 103, 104, 105], 1.0, 'REPLACE')
_m = ob_mymesh_001.modifiers.new('Armature', 'ARMATURE')
_m.object = ob_armature
ob_mymesh.parent = ob_armature
ob_mymesh.matrix_parent_inverse = Matrix(((1.0, 0.0, 0.0, 0.0001032), (0.0, 1.0, 0.0, 0.0002358), (0.0, 0.0, 1.0, -0.0007329), (0.0, 0.0, 0.0, 1.0)))
ob_mymesh.location = (0.0, 0.0, 4.902)
ob_mymesh.lock_rotations_4d = False
ob_mymesh.empty_display_type = 'ARROWS'
ob_mymesh.lineart.crease_threshold = 0.0
_vg = ob_mymesh.vertex_groups.new(name='Bone')
_vg = ob_mymesh.vertex_groups.new(name='Bone.001')
_vg = ob_mymesh.vertex_groups.new(name='Bone.002')
_vg = ob_mymesh.vertex_groups.new(name='Arm_R2')
_vg.add([39, 40, 65, 66, 78, 79, 80, 81, 94, 95, 98, 99, 110, 113, 115, 116, 123, 124, 125, 126, 127], 1.0, 'REPLACE')
_vg = ob_mymesh.vertex_groups.new(name='Bone.005')
_vg = ob_mymesh.vertex_groups.new(name='Bone.006')
_vg = ob_mymesh.vertex_groups.new(name='Arm_L2')
_vg.add([60, 61, 62, 63, 75, 76, 90, 91, 92, 93, 96, 97, 111, 112, 114, 117, 118, 119, 120, 121, 122], 1.0, 'REPLACE')
_vg = ob_mymesh.vertex_groups.new(name='Head')
_vg.add([8, 9, 10, 11, 20, 21, 24, 28, 32, 36, 38, 39, 40, 41, 42, 43, 44, 45, 46, 47, 58, 59, 106, 107, 108, 109, 110, 128, 129, 130, 131, 132, 133, 134, 135, 136, 137, 138, 139, 140, 141, 142, 143, 144, 145, 146, 147, 148, 149, 150, 151], 1.0, 'REPLACE')
_vg = ob_mymesh.vertex_groups.new(name='Leg_R.001')
_vg = ob_mymesh.vertex_groups.new(name='Leg_L2')
_vg.add([1, 2, 13, 14, 16, 17, 30, 33, 34, 37, 49, 50, 52, 53, 56, 57, 67, 68, 71, 74], 1.0, 'REPLACE')
_vg = ob_mymesh.vertex_groups.new(name='Leg_L.001')
_vg = ob_mymesh.vertex_groups.new(name='Leg_R2')
_vg.add([0, 3, 12, 15, 16, 17, 22, 25, 26, 29, 48, 51, 52, 53, 54, 55, 69, 70, 72, 73, 102, 103, 104, 105], 1.0, 'REPLACE')
_vg = ob_mymesh.vertex_groups.new(name='Arm_L')
_vg.add([39, 40, 65, 66, 78, 79, 80, 81, 94, 95, 98, 99, 110, 113, 115, 116, 123, 124, 125, 126, 127], 1.0, 'REPLACE')
_vg = ob_mymesh.vertex_groups.new(name='Arm_R')
_vg.add([60, 61, 62, 63, 75, 76, 90, 91, 92, 93, 96, 97, 111, 112, 114, 117, 118, 119, 120, 121, 122], 1.0, 'REPLACE')
_vg = ob_mymesh.vertex_groups.new(name='Leg_R')
_vg.add([1, 2, 13, 14, 16, 17, 30, 33, 34, 37, 49, 50, 52, 53, 56, 57, 67, 68, 71, 74], 1.0, 'REPLACE')
_vg = ob_mymesh.vertex_groups.new(name='Leg_L')
_vg.add([0, 3, 12, 15, 16, 17, 22, 25, 26, 29, 48, 51, 52, 53, 54, 55, 69, 70, 72, 73, 102, 103, 104, 105], 1.0, 'REPLACE')
_m = ob_mymesh.modifiers.new('Armature', 'ARMATURE')
_m.object = ob_armature
ob_lamp.location = (4.076, 1.005, 10.81)
ob_lamp.rotation_euler = (0.6503, 0.05522, 1.866)
ob_lamp.lock_rotations_4d = False
ob_lamp.empty_display_type = 'ARROWS'
ob_lamp.color = (0.0, 0.0, 0.0, 0.0)
ob_lamp.lineart.crease_threshold = 0.0
ob_camera.location = (7.481, -6.508, 10.25)
ob_camera.rotation_euler = (1.109, 0.0, 0.8149)
ob_camera.lock_rotations_4d = False
ob_camera.empty_display_type = 'ARROWS'
ob_camera.color = (0.0, 0.0, 0.0, 0.0)
ob_camera.display_type = 'WIRE'
ob_camera.lineart.crease_threshold = 0.0

# ---- collection membership
col_collection_1.objects.link(ob_armature)
col_collection_1.objects.link(ob_mymesh_001)
col_collection_1.objects.link(ob_mymesh)
col_collection_1.objects.link(ob_lamp)
col_collection_1.objects.link(ob_camera)

# ---- scene / render settings (as saved in the file)
scene.camera = ob_camera
scene.frame_start = 1; scene.frame_end = 50; scene.frame_set(0)
scene.render.engine = 'BLENDER_EEVEE_NEXT'
scene.render.resolution_percentage = 50
scene.render.dither_intensity = 0.0
scene.cycles.use_denoising = False
scene.cycles.samples = 128
scene.cycles.sampling_pattern = 'TABULATED_SOBOL'
scene.cycles.light_sampling_threshold = 0.0
scene.cycles.use_adaptive_sampling = False
scene.cycles.use_light_tree = False
scene.cycles.blur_glossy = 0.0
scene.cycles.sample_clamp_indirect = 0.0
scene.view_settings.view_transform = 'Standard'
bpy.context.view_layer.update()
